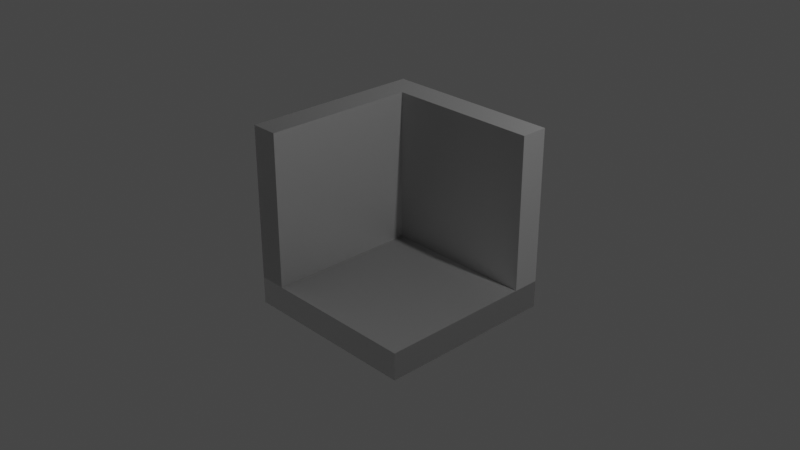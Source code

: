 # Source: dungeon_inside_corner.blend  (saved by Blender 2.93.21; exported with 4.5.12 LTS)
import bpy
from mathutils import Matrix  # noqa: F401  (used for matrix-valued properties, if any)

bpy.ops.wm.read_factory_settings(use_empty=True)
scene = bpy.context.scene
scene.name = 'Scene'

# ---- collections
col_collection = bpy.data.collections.new('Collection'); scene.collection.children.link(col_collection)

# ---- images (referenced by path relative to the original .blend; pixels are not part of the script)
import os
ASSET_DIR = os.environ.get("B2B_ASSET_DIR", "")  # directory of the original .blend (textures are referenced by path, not embedded)
HERE = os.path.dirname(os.path.abspath(__file__))  # packed textures are extracted next to this script under _unpacked/

def load_image(name, relpath, width, height, colorspace="sRGB"):
    """Load a texture the original file referenced (path relative to the .blend, or extracted next to this script)."""
    p = next((c for c in (os.path.join(HERE, relpath), os.path.join(ASSET_DIR, relpath)) if relpath and os.path.exists(c)), "")
    if p:
        img = bpy.data.images.load(p, check_existing=True)
        img.name = name
    else:  # same state as the original file: an image datablock whose file is absent (Cycles renders it pink)
        img = bpy.data.images.new(name, width, height)
        img.source = "FILE"
        img.filepath = "//" + (relpath or name)
    img.colorspace_settings.name = colorspace
    return img
img_stylized_bricks_normal_png = load_image('stylized_bricks_normal.png', 'stylized_bricks_normal.png', 1024, 1024, 'Non-Color')
img_stylized_bricks_basecolor_png = load_image('stylized_bricks_basecolor.png', 'stylized_bricks_basecolor.png', 1024, 1024, 'sRGB')

# ---- materials (node trees are filled in below, after node groups)
mat_bricks = bpy.data.materials.new('bricks')
mat_bricks.alpha_threshold = 0.0
mat_bricks.use_transparent_shadow = False
mat_bricks.line_color = (0.0, 0.0, 0.0, 1.0)

# ---- material node trees
mat_bricks.use_nodes = True; mat_bricks.node_tree.nodes.clear()
_N = mat_bricks.node_tree.nodes; _L = mat_bricks.node_tree.links
n0 = _N.new('ShaderNodeMapping'); n0.name = 'Mapping'; n0.location = (-672, -245)
n0.width = 240
n1 = _N.new('ShaderNodeTexCoord'); n1.name = 'Texture Coordinate'; n1.location = (-872, -262)
n2 = _N.new('ShaderNodeTexImage'); n2.name = 'Image Texture'; n2.location = (-372, -274)
n2.image = img_stylized_bricks_normal_png
n3 = _N.new('ShaderNodeOutputMaterial'); n3.name = 'Material Output'; n3.location = (830, 190)
n4 = _N.new('ShaderNodeNormalMap'); n4.name = 'Normal Map'; n4.location = (-85, -245)
n5 = _N.new('ShaderNodeBsdfPrincipled'); n5.name = 'Principled BSDF'; n5.location = (145, 306)
n5.distribution = 'GGX'
n5.subsurface_method = 'BURLEY'
n5.inputs[2].default_value = 0.6227
n5.inputs[3].default_value = 0.0
n5.inputs[27].default_value = (0.0, 0.0, 0.0, 1.0)
n5.inputs[28].default_value = 1.0
n6 = _N.new('ShaderNodeMapping'); n6.name = 'Mapping.001'; n6.location = (-762, 263)
n6.width = 240
n7 = _N.new('ShaderNodeTexCoord'); n7.name = 'Texture Coordinate.001'; n7.location = (-962, 246)
n8 = _N.new('ShaderNodeTexImage'); n8.name = 'Image Texture.001'; n8.location = (-462, 234)
n8.image = img_stylized_bricks_basecolor_png
_L.new(n5.outputs[0], n3.inputs[0])
_L.new(n0.outputs[0], n2.inputs[0])
_L.new(n1.outputs[2], n0.inputs[0])
_L.new(n2.outputs[0], n4.inputs[1])
_L.new(n4.outputs[0], n5.inputs[5])
_L.new(n8.outputs[0], n5.inputs[0])
_L.new(n6.outputs[0], n8.inputs[0])
_L.new(n7.outputs[2], n6.inputs[0])
n3.is_active_output = True

# ---- world
world_world = bpy.data.worlds.new('World'); scene.world = world_world
world_world.use_nodes = True; world_world.node_tree.nodes.clear()
_N = world_world.node_tree.nodes; _L = world_world.node_tree.links
n0 = _N.new('ShaderNodeOutputWorld'); n0.name = 'World Output'; n0.location = (300, 300)
n1 = _N.new('ShaderNodeBackground'); n1.name = 'Background'; n1.location = (10, 300)
n1.inputs[0].default_value = (0.05088, 0.05088, 0.05088, 1.0)
_L.new(n1.outputs[0], n0.inputs[0])
n0.is_active_output = True
world_world.color = (0.05088, 0.05088, 0.05088)
world_world.use_sun_shadow = False
world_world.sun_shadow_jitter_overblur = 0.0

# ---- cameras
cam_camera = bpy.data.cameras.new('Camera')
cam_camera.clip_end = 100.0
cam_camera.ortho_scale = 7.314

# ---- lights
light_light = bpy.data.lights.new('Light', 'POINT')
light_light.transmission_factor = 0.0
light_light.energy = 1000.0
light_light.shadow_soft_size = 0.1
light_light.shadow_maximum_resolution = 0.006
light_light.use_absolute_resolution = True

# ---- meshes
me_cube = bpy.data.meshes.new('Cube')
me_cube.from_pydata([(1.0, 1.0, 1.0), (1.0, 1.0, -1.0), (1.0, -1.0, -1.0), (-1.0, 1.0, 1.0), (-1.0, 1.0, -1.0), (-1.0, -1.0, 1.0), (-1.0, -1.0, -1.0), (-1.0, 0.6967, -1.0), (-1.0, 0.6967, 1.0), (1.0, 0.6967, -1.0), (-0.6967, -1.0, -1.0), (-0.6967, 1.0, 1.0), (-0.6967, 1.0, -1.0), (-0.6967, -1.0, 1.0), (-0.6967, 0.6967, -1.0), (-1.0, 1.0, -0.7), (-1.0, -1.0, -0.7), (1.0, 1.0, -0.7), (-0.6967, 1.0, -0.7), (-1.0, 0.6967, -0.7), (-0.6967, 0.6967, 1.0), (1.0, -1.0, -0.7), (1.0, 0.6967, -0.7), (-0.6967, -1.0, -0.7), (-0.6967, 0.6967, -0.7), (1.0, 0.6967, 1.0)], [], [(4, 12, 14, 7), (18, 17, 1, 12), (2, 10, 14, 9), (6, 16, 19, 7), (10, 23, 16, 6), (0, 11, 20, 25), (16, 23, 13, 5), (11, 18, 15, 3), (15, 18, 12, 4), (18, 11, 0, 17), (1, 17, 22, 9), (22, 17, 0, 25), (7, 19, 15, 4), (16, 5, 8, 19), (15, 19, 8, 3), (5, 13, 20, 8), (24, 23, 21, 22), (14, 10, 6, 7), (12, 1, 9, 14), (11, 3, 8, 20), (21, 23, 10, 2), (22, 21, 2, 9), (25, 20, 24, 22), (13, 23, 24, 20)])
_uv = me_cube.uv_layers.new(name='UVMap')
_uv.uv.foreach_set('vector', [-0.6183, 0.3874, -0.6633, 0.3874, -0.6633, 0.4325, -0.6183, 0.4325, -0.5379, 0.3052, -0.5379, 0.05313, -0.5824, 0.05313, -0.5824, 0.3052, -0.9153, 0.6845, -0.6633, 0.6845, -0.6633, 0.4325, -0.9153, 0.4325, -0.5542, 0.6502, -0.5096, 0.6502, -0.5096, 0.3981, -0.5542, 0.3981, -0.7356, 0.2018, -0.7672, 0.2333, -0.799, 0.2014, -0.7675, 0.17, -0.8007, 0.1991, -0.9789, 0.02085, -0.947, -0.01101, -0.7688, 0.1672, -0.2251, -0.0009765, 0.001312, -0.0009765, 0.001312, 1.999, -0.2251, 1.999, -0.2853, 0.3052, -0.5379, 0.3052, -0.5379, 0.3502, -0.2853, 0.3502, -0.5379, 0.3502, -0.5379, 0.3052, -0.5824, 0.3052, -0.5824, 0.3502, -0.5379, 0.3052, -0.2853, 0.3052, -0.2853, 0.05313, -0.5379, 0.05313, -0.523, -0.01122, -0.5545, 0.02033, -0.5864, -0.01151, -0.5549, -0.04305, 1.997, -0.0009766, 2.179, -0.0009766, 2.179, 1.999, 1.997, 1.999, -0.5542, 0.3981, -0.5096, 0.3981, -0.5096, 0.3531, -0.5542, 0.3531, -0.5096, 0.6502, -0.2571, 0.6502, -0.2571, 0.3981, -0.5096, 0.3981, -0.5096, 0.3531, -0.5096, 0.3981, -0.2571, 0.3981, -0.2571, 0.3531, -0.8007, -0.2211, -0.7688, -0.1892, -0.947, -0.01101, -0.9789, -0.04287, -0.2647, -0.2217, -0.0127, -0.2217, -0.0127, 0.03036, -0.2647, 0.03036, -0.6633, 0.4325, -0.6633, 0.6845, -0.6183, 0.6845, -0.6183, 0.4325, -0.6633, 0.3874, -0.9153, 0.3874, -0.9153, 0.4325, -0.6633, 0.4325, -0.9789, 0.02085, -1.011, -0.01101, -0.9789, -0.04287, -0.947, -0.01101, -0.5891, 0.4117, -0.7672, 0.2333, -0.7356, 0.2018, -0.5576, 0.3802, -0.5864, -0.01151, -0.7648, -0.1895, -0.7333, -0.2211, -0.5549, -0.04305, 1.997, 1.999, 0.001312, 1.999, 0.001312, -0.0009766, 1.997, -0.0009766, 0.001312, 1.999, 0.001312, -0.0009765, 1.997, -0.0009766, 1.997, 1.999])
me_cube.materials.append(mat_bricks)
me_cube.use_remesh_preserve_volume = False
me_cube.use_remesh_preserve_attributes = False
me_cube.use_mirror_vertex_groups = False
me_cube.update()

# ---- objects
ob_dungeon_inside_corner = bpy.data.objects.new('dungeon_inside_corner', me_cube)
ob_light = bpy.data.objects.new('Light', light_light)
ob_camera = bpy.data.objects.new('Camera', cam_camera)

# ---- transforms, parenting, visibility, modifiers, constraints
ob_dungeon_inside_corner.location = (0.0, 0.0, 0.0)
ob_dungeon_inside_corner.lock_rotations_4d = False
ob_dungeon_inside_corner.empty_display_type = 'ARROWS'
ob_dungeon_inside_corner.lineart.crease_threshold = 0.0
ob_light.location = (4.076, 1.005, 5.904)
ob_light.rotation_euler = (0.6503, 0.05522, 1.866)
ob_light.lock_rotations_4d = False
ob_light.empty_display_type = 'ARROWS'
ob_light.color = (0.0, 0.0, 0.0, 0.0)
ob_light.lineart.crease_threshold = 0.0
ob_camera.location = (7.359, -6.926, 4.958)
ob_camera.rotation_euler = (1.109, 0.0, 0.8149)
ob_camera.lock_rotations_4d = False
ob_camera.empty_display_type = 'ARROWS'
ob_camera.color = (0.0, 0.0, 0.0, 0.0)
ob_camera.display_type = 'WIRE'
ob_camera.lineart.crease_threshold = 0.0

# ---- collection membership
col_collection.objects.link(ob_dungeon_inside_corner)
col_collection.objects.link(ob_light)
col_collection.objects.link(ob_camera)

# ---- scene / render settings (as saved in the file)
scene.camera = ob_camera
scene.frame_start = 1; scene.frame_end = 250; scene.frame_set(2)
scene.render.engine = 'BLENDER_EEVEE_NEXT'
scene.cycles.use_denoising = False
scene.cycles.samples = 128
scene.cycles.sampling_pattern = 'TABULATED_SOBOL'
scene.cycles.use_adaptive_sampling = False
scene.cycles.use_light_tree = False
scene.view_settings.view_transform = 'Filmic'
bpy.context.view_layer.update()
